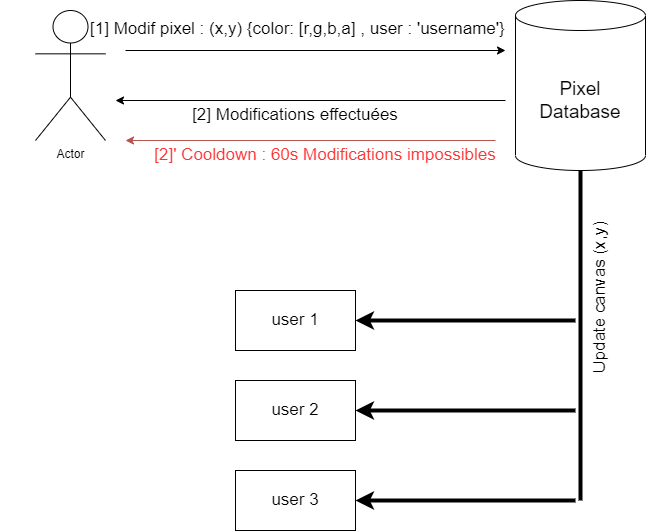

The diagram above was exported from draw.io. Its source (the exported page's mxGraphModel, read from the mxfile embedded in the PNG):
<mxGraphModel dx="1422" dy="794" grid="1" gridSize="10" guides="1" tooltips="1" connect="1" arrows="1" fold="1" page="1" pageScale="1" pageWidth="827" pageHeight="1169" math="0" shadow="0">
  <root>
    <mxCell id="0" />
    <mxCell id="1" parent="0" />
    <mxCell id="c3ZTwBl-F4UqeKFS8ywB-8" value="" style="shape=cylinder3;whiteSpace=wrap;html=1;boundedLbl=1;backgroundOutline=1;size=15;" parent="1" vertex="1">
      <mxGeometry x="530" y="20" width="130" height="170" as="geometry" />
    </mxCell>
    <mxCell id="c3ZTwBl-F4UqeKFS8ywB-9" value="Actor" style="shape=umlActor;verticalLabelPosition=bottom;verticalAlign=top;html=1;outlineConnect=0;" parent="1" vertex="1">
      <mxGeometry x="50" y="30" width="70" height="130" as="geometry" />
    </mxCell>
    <mxCell id="c3ZTwBl-F4UqeKFS8ywB-11" value="&lt;font style=&quot;font-size: 19px&quot;&gt;Pixel Database&lt;/font&gt;" style="text;html=1;strokeColor=none;fillColor=none;align=center;verticalAlign=middle;whiteSpace=wrap;rounded=0;" parent="1" vertex="1">
      <mxGeometry x="540" y="80" width="110" height="80" as="geometry" />
    </mxCell>
    <mxCell id="c3ZTwBl-F4UqeKFS8ywB-14" value="" style="endArrow=classic;html=1;rounded=0;fontSize=19;" parent="1" edge="1">
      <mxGeometry width="50" height="50" relative="1" as="geometry">
        <mxPoint x="140" y="70" as="sourcePoint" />
        <mxPoint x="520" y="70" as="targetPoint" />
      </mxGeometry>
    </mxCell>
    <mxCell id="c3ZTwBl-F4UqeKFS8ywB-15" value="&lt;font style=&quot;font-size: 17px&quot;&gt;&amp;nbsp;[1] Modif pixel : (x,y) {color: [r,g,b,a] , user : 'username'}&lt;/font&gt;" style="text;html=1;strokeColor=none;fillColor=none;align=center;verticalAlign=middle;whiteSpace=wrap;rounded=0;fontSize=19;" parent="1" vertex="1">
      <mxGeometry x="80" y="30" width="460" height="35" as="geometry" />
    </mxCell>
    <mxCell id="c3ZTwBl-F4UqeKFS8ywB-18" value="" style="endArrow=classic;html=1;rounded=0;fontSize=17;" parent="1" edge="1">
      <mxGeometry width="50" height="50" relative="1" as="geometry">
        <mxPoint x="520" y="120" as="sourcePoint" />
        <mxPoint x="130" y="120" as="targetPoint" />
      </mxGeometry>
    </mxCell>
    <mxCell id="c3ZTwBl-F4UqeKFS8ywB-19" value="[2] Modifications effectuées" style="text;html=1;strokeColor=none;fillColor=none;align=center;verticalAlign=middle;whiteSpace=wrap;rounded=0;fontSize=17;" parent="1" vertex="1">
      <mxGeometry x="15" y="120" width="590" height="30" as="geometry" />
    </mxCell>
    <mxCell id="c3ZTwBl-F4UqeKFS8ywB-22" value="" style="endArrow=classic;html=1;rounded=0;fontSize=17;fillColor=#f8cecc;strokeColor=#b85450;" parent="1" edge="1">
      <mxGeometry width="50" height="50" relative="1" as="geometry">
        <mxPoint x="510" y="160" as="sourcePoint" />
        <mxPoint x="140" y="160" as="targetPoint" />
      </mxGeometry>
    </mxCell>
    <mxCell id="c3ZTwBl-F4UqeKFS8ywB-24" value="&lt;font color=&quot;#ff3333&quot;&gt;[2]' Cooldown : 60s Modifications impossibles&lt;/font&gt;" style="text;html=1;strokeColor=none;fillColor=none;align=center;verticalAlign=middle;whiteSpace=wrap;rounded=0;fontSize=17;" parent="1" vertex="1">
      <mxGeometry x="140" y="160" width="400" height="30" as="geometry" />
    </mxCell>
    <mxCell id="c3ZTwBl-F4UqeKFS8ywB-26" value="" style="endArrow=none;html=1;rounded=0;fontSize=17;fontColor=#FF3333;entryX=0.5;entryY=1;entryDx=0;entryDy=0;entryPerimeter=0;jumpSize=12;strokeWidth=4;" parent="1" target="c3ZTwBl-F4UqeKFS8ywB-8" edge="1">
      <mxGeometry width="50" height="50" relative="1" as="geometry">
        <mxPoint x="595" y="520" as="sourcePoint" />
        <mxPoint x="330" y="220" as="targetPoint" />
      </mxGeometry>
    </mxCell>
    <mxCell id="c3ZTwBl-F4UqeKFS8ywB-27" value="&lt;font color=&quot;#000000&quot;&gt;user 1&lt;/font&gt;" style="rounded=0;whiteSpace=wrap;html=1;fontSize=17;fontColor=#FF3333;" parent="1" vertex="1">
      <mxGeometry x="250" y="310" width="120" height="60" as="geometry" />
    </mxCell>
    <mxCell id="c3ZTwBl-F4UqeKFS8ywB-28" value="&lt;font color=&quot;#000000&quot;&gt;user 2&lt;/font&gt;" style="rounded=0;whiteSpace=wrap;html=1;fontSize=17;fontColor=#FF3333;" parent="1" vertex="1">
      <mxGeometry x="250" y="400" width="120" height="60" as="geometry" />
    </mxCell>
    <mxCell id="c3ZTwBl-F4UqeKFS8ywB-29" value="&lt;font color=&quot;#000000&quot;&gt;user 3&lt;/font&gt;" style="rounded=0;whiteSpace=wrap;html=1;fontSize=17;fontColor=#FF3333;" parent="1" vertex="1">
      <mxGeometry x="250" y="490" width="120" height="60" as="geometry" />
    </mxCell>
    <mxCell id="c3ZTwBl-F4UqeKFS8ywB-30" value="" style="endArrow=classic;html=1;rounded=0;fontSize=17;fontColor=#000000;strokeWidth=4;jumpSize=12;entryX=1;entryY=0.5;entryDx=0;entryDy=0;" parent="1" target="c3ZTwBl-F4UqeKFS8ywB-29" edge="1">
      <mxGeometry width="50" height="50" relative="1" as="geometry">
        <mxPoint x="590" y="520" as="sourcePoint" />
        <mxPoint x="330" y="320" as="targetPoint" />
      </mxGeometry>
    </mxCell>
    <mxCell id="c3ZTwBl-F4UqeKFS8ywB-31" value="" style="endArrow=classic;html=1;rounded=0;fontSize=17;fontColor=#000000;strokeWidth=4;jumpSize=12;entryX=1;entryY=0.5;entryDx=0;entryDy=0;" parent="1" target="c3ZTwBl-F4UqeKFS8ywB-28" edge="1">
      <mxGeometry width="50" height="50" relative="1" as="geometry">
        <mxPoint x="590" y="430" as="sourcePoint" />
        <mxPoint x="550" y="390" as="targetPoint" />
      </mxGeometry>
    </mxCell>
    <mxCell id="c3ZTwBl-F4UqeKFS8ywB-32" value="" style="endArrow=classic;html=1;rounded=0;fontSize=17;fontColor=#000000;strokeWidth=4;jumpSize=12;entryX=1;entryY=0.5;entryDx=0;entryDy=0;" parent="1" target="c3ZTwBl-F4UqeKFS8ywB-27" edge="1">
      <mxGeometry width="50" height="50" relative="1" as="geometry">
        <mxPoint x="590" y="340" as="sourcePoint" />
        <mxPoint x="550" y="330" as="targetPoint" />
      </mxGeometry>
    </mxCell>
    <mxCell id="c3ZTwBl-F4UqeKFS8ywB-33" value="Update canvas (x,y)&amp;nbsp;" style="text;html=1;align=center;verticalAlign=middle;resizable=0;points=[];autosize=1;strokeColor=none;fillColor=none;fontSize=17;fontColor=#000000;rotation=-90;" parent="1" vertex="1">
      <mxGeometry x="530" y="300" width="170" height="30" as="geometry" />
    </mxCell>
  </root>
</mxGraphModel>